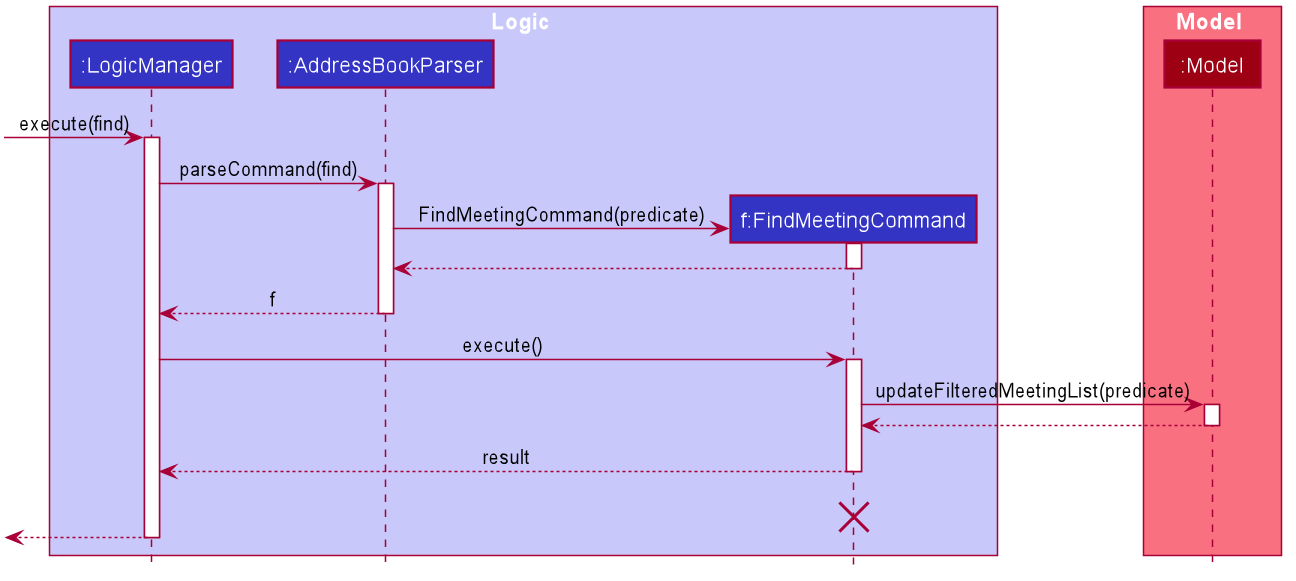

The diagram above was rendered by PlantUML. Its source (embedded in the PNG):
@startuml








skinparam BackgroundColor #FFFFFFF

skinparam Shadowing false

skinparam Class {
    FontColor #FFFFFF
    BorderThickness 1
    BorderColor #FFFFFF
    StereotypeFontColor #FFFFFF
    FontName Arial
}

skinparam Actor {
    BorderColor #000000
    Color #000000
    FontName Arial
}

skinparam Sequence {
    MessageAlign center
    BoxFontSize 15
    BoxPadding 0
    BoxFontColor #FFFFFF
    FontName Arial
}

skinparam Participant {
    FontColor #FFFFFFF
    Padding 20
}

skinparam MinClassWidth 50
skinparam ParticipantPadding 10
skinparam Shadowing false
skinparam DefaultTextAlignment center
skinparam packageStyle Rectangle

hide footbox
hide members
hide circle

box Logic #C8C8FA
participant ":LogicManager" as LogicManager #3333C4
participant ":AddressBookParser" as AddressBookParser #3333C4
participant "f:FindMeetingCommand" as FindMeetingCommand #3333C4
end box

box Model #F97181
participant ":Model" as Model #9D0012
end box

[-> LogicManager : execute(find)
activate LogicManager

LogicManager -> AddressBookParser : parseCommand(find)
activate AddressBookParser

create FindMeetingCommand
AddressBookParser -> FindMeetingCommand: FindMeetingCommand(predicate)
activate FindMeetingCommand

FindMeetingCommand --> AddressBookParser
deactivate FindMeetingCommand

AddressBookParser --> LogicManager : f
deactivate AddressBookParser

LogicManager -> FindMeetingCommand : execute()
activate FindMeetingCommand

FindMeetingCommand -> Model : updateFilteredMeetingList(predicate)
activate Model

Model --> FindMeetingCommand
deactivate Model

FindMeetingCommand --> LogicManager : result
deactivate FindMeetingCommand
FindMeetingCommand -[hidden]-> LogicManager : result
destroy FindMeetingCommand

[<--LogicManager
deactivate LogicManager
@enduml